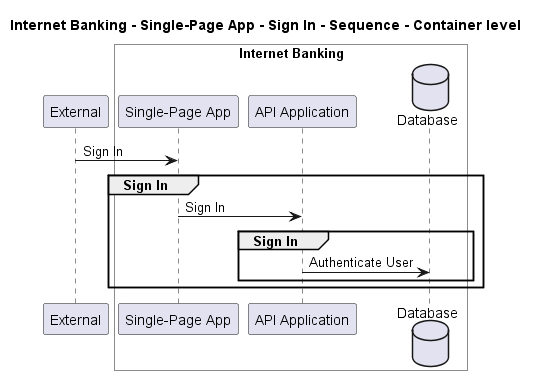

The diagram above was rendered by PlantUML. Its source (embedded in the PNG):
@startuml
!pragma layout smetana

title Internet Banking - Single-Page App - Sign In - Sequence - Container level

participant "External" as C4InterFlow.SoftwareSystems.ExternalSystem

box "Internet Banking" #White
    participant "Single-Page App" as BigBankPlc.SoftwareSystems.InternetBanking.Containers.SinglePageApp
    participant "API Application" as BigBankPlc.SoftwareSystems.InternetBanking.Containers.APIApplication
    database "Database" as BigBankPlc.SoftwareSystems.InternetBanking.Containers.Database
end box


C4InterFlow.SoftwareSystems.ExternalSystem -> BigBankPlc.SoftwareSystems.InternetBanking.Containers.SinglePageApp : Sign In
group Sign In
BigBankPlc.SoftwareSystems.InternetBanking.Containers.SinglePageApp -> BigBankPlc.SoftwareSystems.InternetBanking.Containers.APIApplication : Sign In
group Sign In
BigBankPlc.SoftwareSystems.InternetBanking.Containers.APIApplication -> BigBankPlc.SoftwareSystems.InternetBanking.Containers.Database : Authenticate User
end
end


@enduml